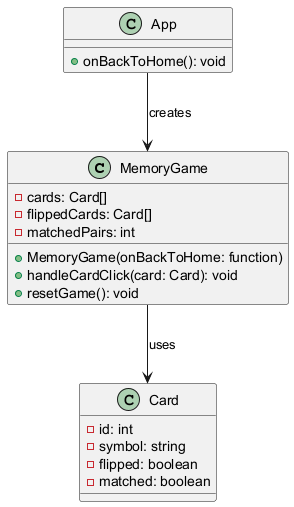

The diagram above was rendered by PlantUML. Its source (embedded in the PNG):
@startuml
class MemoryGame {
    - cards: Card[]
    - flippedCards: Card[]
    - matchedPairs: int
    + MemoryGame(onBackToHome: function)
    + handleCardClick(card: Card): void
    + resetGame(): void
}

class Card {
    - id: int
    - symbol: string
    - flipped: boolean
    - matched: boolean
}

class App {
    + onBackToHome(): void
}

MemoryGame --> Card : uses
App --> MemoryGame : creates
@enduml